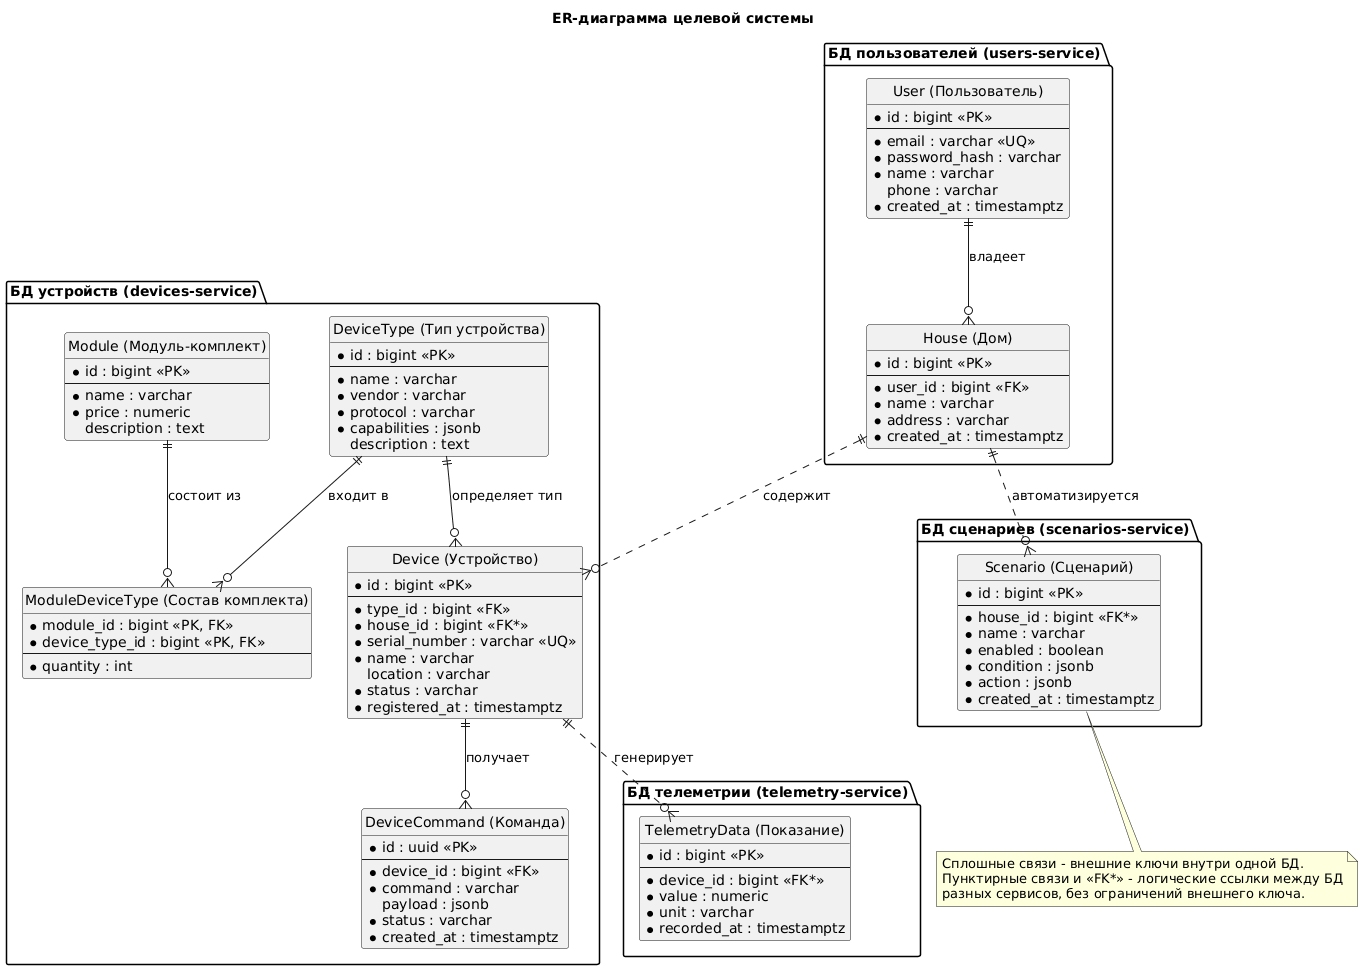

The diagram above was rendered by PlantUML. Its source (embedded in the PNG):
@startuml task3-er-diagram
title ER-диаграмма целевой системы

hide circle
top to bottom direction

package "БД пользователей (users-service)" {
    entity "User (Пользователь)" as user {
        * id : bigint <<PK>>
        --
        * email : varchar <<UQ>>
        * password_hash : varchar
        * name : varchar
        phone : varchar
        * created_at : timestamptz
    }

    entity "House (Дом)" as house {
        * id : bigint <<PK>>
        --
        * user_id : bigint <<FK>>
        * name : varchar
        * address : varchar
        * created_at : timestamptz
    }
}

package "БД устройств (devices-service)" {
    entity "DeviceType (Тип устройства)" as device_type {
        * id : bigint <<PK>>
        --
        * name : varchar
        * vendor : varchar
        * protocol : varchar
        * capabilities : jsonb
        description : text
    }

    entity "Module (Модуль-комплект)" as module {
        * id : bigint <<PK>>
        --
        * name : varchar
        * price : numeric
        description : text
    }

    entity "ModuleDeviceType (Состав комплекта)" as module_device_type {
        * module_id : bigint <<PK, FK>>
        * device_type_id : bigint <<PK, FK>>
        --
        * quantity : int
    }

    entity "Device (Устройство)" as device {
        * id : bigint <<PK>>
        --
        * type_id : bigint <<FK>>
        * house_id : bigint <<FK*>>
        * serial_number : varchar <<UQ>>
        * name : varchar
        location : varchar
        * status : varchar
        * registered_at : timestamptz
    }

    entity "DeviceCommand (Команда)" as command {
        * id : uuid <<PK>>
        --
        * device_id : bigint <<FK>>
        * command : varchar
        payload : jsonb
        * status : varchar
        * created_at : timestamptz
    }
}

package "БД телеметрии (telemetry-service)" {
    entity "TelemetryData (Показание)" as telemetry {
        * id : bigint <<PK>>
        --
        * device_id : bigint <<FK*>>
        * value : numeric
        * unit : varchar
        * recorded_at : timestamptz
    }
}

package "БД сценариев (scenarios-service)" {
    entity "Scenario (Сценарий)" as scenario {
        * id : bigint <<PK>>
        --
        * house_id : bigint <<FK*>>
        * name : varchar
        * enabled : boolean
        * condition : jsonb
        * action : jsonb
        * created_at : timestamptz
    }
}

user ||--o{ house : "владеет"
house ||..o{ device : "содержит"
device_type ||--o{ device : "определяет тип"
module ||--o{ module_device_type : "состоит из"
device_type ||--o{ module_device_type : "входит в"
device ||--o{ command : "получает"
device ||..o{ telemetry : "генерирует"
house ||..o{ scenario : "автоматизируется"

note bottom
  Сплошные связи - внешние ключи внутри одной БД.
  Пунктирные связи и <<FK*>> - логические ссылки между БД
  разных сервисов, без ограничений внешнего ключа.
end note

@enduml